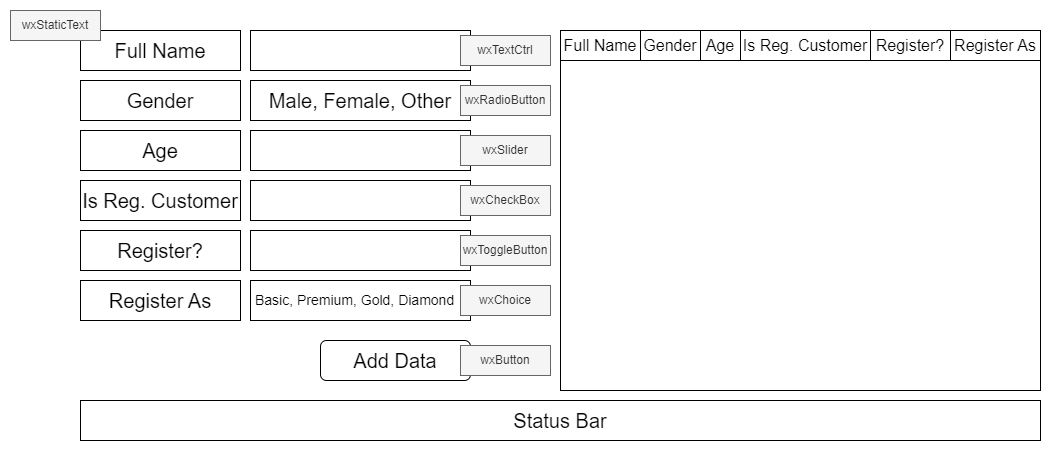

The diagram above was exported from draw.io. Its source (the exported page's mxGraphModel, read from the mxfile embedded in the PNG):
<mxGraphModel dx="1434" dy="956" grid="1" gridSize="10" guides="1" tooltips="1" connect="1" arrows="1" fold="1" page="1" pageScale="1" pageWidth="1169" pageHeight="827" math="0" shadow="0">
  <root>
    <mxCell id="0" />
    <mxCell id="1" parent="0" />
    <mxCell id="oi5W_WeedJH9LNNugL0M-29" value="" style="rounded=0;whiteSpace=wrap;html=1;strokeColor=none;" vertex="1" parent="1">
      <mxGeometry x="40" y="90" width="1050" height="450" as="geometry" />
    </mxCell>
    <mxCell id="oi5W_WeedJH9LNNugL0M-1" value="Add Data" style="rounded=1;whiteSpace=wrap;html=1;fontSize=20;" vertex="1" parent="1">
      <mxGeometry x="360" y="430" width="150" height="40" as="geometry" />
    </mxCell>
    <mxCell id="oi5W_WeedJH9LNNugL0M-2" value="Full Name" style="rounded=0;whiteSpace=wrap;html=1;fontSize=20;" vertex="1" parent="1">
      <mxGeometry x="120" y="120" width="160" height="40" as="geometry" />
    </mxCell>
    <mxCell id="oi5W_WeedJH9LNNugL0M-3" value="" style="rounded=0;whiteSpace=wrap;html=1;fontSize=20;" vertex="1" parent="1">
      <mxGeometry x="290" y="120" width="220" height="40" as="geometry" />
    </mxCell>
    <mxCell id="oi5W_WeedJH9LNNugL0M-4" value="Gender" style="rounded=0;whiteSpace=wrap;html=1;fontSize=20;" vertex="1" parent="1">
      <mxGeometry x="120" y="170" width="160" height="40" as="geometry" />
    </mxCell>
    <mxCell id="oi5W_WeedJH9LNNugL0M-5" value="wxStaticText" style="text;html=1;align=center;verticalAlign=middle;whiteSpace=wrap;rounded=0;fillColor=#f5f5f5;fontColor=#333333;strokeColor=#666666;" vertex="1" parent="1">
      <mxGeometry x="50" y="100" width="90" height="30" as="geometry" />
    </mxCell>
    <mxCell id="oi5W_WeedJH9LNNugL0M-6" value="wxTextCtrl" style="text;html=1;align=center;verticalAlign=middle;whiteSpace=wrap;rounded=0;fillColor=#f5f5f5;fontColor=#333333;strokeColor=#666666;" vertex="1" parent="1">
      <mxGeometry x="500" y="125" width="90" height="30" as="geometry" />
    </mxCell>
    <mxCell id="oi5W_WeedJH9LNNugL0M-7" value="Male, Female, Other" style="rounded=0;whiteSpace=wrap;html=1;fontSize=20;" vertex="1" parent="1">
      <mxGeometry x="290" y="170" width="220" height="40" as="geometry" />
    </mxCell>
    <mxCell id="oi5W_WeedJH9LNNugL0M-8" value="wxRadioButton" style="text;html=1;align=center;verticalAlign=middle;whiteSpace=wrap;rounded=0;fillColor=#f5f5f5;fontColor=#333333;strokeColor=#666666;" vertex="1" parent="1">
      <mxGeometry x="500" y="175" width="90" height="30" as="geometry" />
    </mxCell>
    <mxCell id="oi5W_WeedJH9LNNugL0M-9" value="Age" style="rounded=0;whiteSpace=wrap;html=1;fontSize=20;" vertex="1" parent="1">
      <mxGeometry x="120" y="220" width="160" height="40" as="geometry" />
    </mxCell>
    <mxCell id="oi5W_WeedJH9LNNugL0M-10" value="" style="rounded=0;whiteSpace=wrap;html=1;fontSize=20;" vertex="1" parent="1">
      <mxGeometry x="290" y="220" width="220" height="40" as="geometry" />
    </mxCell>
    <mxCell id="oi5W_WeedJH9LNNugL0M-11" value="wxSlider" style="text;html=1;align=center;verticalAlign=middle;whiteSpace=wrap;rounded=0;fillColor=#f5f5f5;fontColor=#333333;strokeColor=#666666;" vertex="1" parent="1">
      <mxGeometry x="500" y="225" width="90" height="30" as="geometry" />
    </mxCell>
    <mxCell id="oi5W_WeedJH9LNNugL0M-12" value="Is Reg. Customer" style="rounded=0;whiteSpace=wrap;html=1;fontSize=20;" vertex="1" parent="1">
      <mxGeometry x="120" y="270" width="160" height="40" as="geometry" />
    </mxCell>
    <mxCell id="oi5W_WeedJH9LNNugL0M-13" value="" style="rounded=0;whiteSpace=wrap;html=1;fontSize=20;" vertex="1" parent="1">
      <mxGeometry x="290" y="270" width="220" height="40" as="geometry" />
    </mxCell>
    <mxCell id="oi5W_WeedJH9LNNugL0M-14" value="wxCheckBox" style="text;html=1;align=center;verticalAlign=middle;whiteSpace=wrap;rounded=0;fillColor=#f5f5f5;fontColor=#333333;strokeColor=#666666;" vertex="1" parent="1">
      <mxGeometry x="500" y="275" width="90" height="30" as="geometry" />
    </mxCell>
    <mxCell id="oi5W_WeedJH9LNNugL0M-15" value="Register?" style="rounded=0;whiteSpace=wrap;html=1;fontSize=20;" vertex="1" parent="1">
      <mxGeometry x="120" y="320" width="160" height="40" as="geometry" />
    </mxCell>
    <mxCell id="oi5W_WeedJH9LNNugL0M-16" value="" style="rounded=0;whiteSpace=wrap;html=1;fontSize=20;" vertex="1" parent="1">
      <mxGeometry x="290" y="320" width="220" height="40" as="geometry" />
    </mxCell>
    <mxCell id="oi5W_WeedJH9LNNugL0M-17" value="wxToggleButton" style="text;html=1;align=center;verticalAlign=middle;whiteSpace=wrap;rounded=0;fillColor=#f5f5f5;fontColor=#333333;strokeColor=#666666;" vertex="1" parent="1">
      <mxGeometry x="500" y="325" width="90" height="30" as="geometry" />
    </mxCell>
    <mxCell id="oi5W_WeedJH9LNNugL0M-18" value="Register As" style="rounded=0;whiteSpace=wrap;html=1;fontSize=20;" vertex="1" parent="1">
      <mxGeometry x="120" y="370" width="160" height="40" as="geometry" />
    </mxCell>
    <mxCell id="oi5W_WeedJH9LNNugL0M-19" value="Basic, Premium, Gold, Diamond" style="rounded=0;whiteSpace=wrap;html=1;fontSize=14;align=left;spacingLeft=3;" vertex="1" parent="1">
      <mxGeometry x="290" y="370" width="220" height="40" as="geometry" />
    </mxCell>
    <mxCell id="oi5W_WeedJH9LNNugL0M-20" value="wxChoice" style="text;html=1;align=center;verticalAlign=middle;whiteSpace=wrap;rounded=0;fillColor=#f5f5f5;fontColor=#333333;strokeColor=#666666;" vertex="1" parent="1">
      <mxGeometry x="500" y="375" width="90" height="30" as="geometry" />
    </mxCell>
    <mxCell id="oi5W_WeedJH9LNNugL0M-21" value="Status Bar" style="rounded=0;whiteSpace=wrap;html=1;fontSize=20;" vertex="1" parent="1">
      <mxGeometry x="120" y="490" width="960" height="40" as="geometry" />
    </mxCell>
    <mxCell id="oi5W_WeedJH9LNNugL0M-22" value="" style="rounded=0;whiteSpace=wrap;html=1;fontSize=20;" vertex="1" parent="1">
      <mxGeometry x="600" y="120" width="480" height="360" as="geometry" />
    </mxCell>
    <mxCell id="oi5W_WeedJH9LNNugL0M-23" value="Full Name" style="rounded=0;whiteSpace=wrap;html=1;fontSize=16;" vertex="1" parent="1">
      <mxGeometry x="600" y="120" width="80" height="30" as="geometry" />
    </mxCell>
    <mxCell id="oi5W_WeedJH9LNNugL0M-24" value="Gender" style="rounded=0;whiteSpace=wrap;html=1;fontSize=16;" vertex="1" parent="1">
      <mxGeometry x="680" y="120" width="60" height="30" as="geometry" />
    </mxCell>
    <mxCell id="oi5W_WeedJH9LNNugL0M-25" value="Age" style="rounded=0;whiteSpace=wrap;html=1;fontSize=16;" vertex="1" parent="1">
      <mxGeometry x="740" y="120" width="40" height="30" as="geometry" />
    </mxCell>
    <mxCell id="oi5W_WeedJH9LNNugL0M-26" value="Is Reg. Customer" style="rounded=0;whiteSpace=wrap;html=1;fontSize=16;" vertex="1" parent="1">
      <mxGeometry x="780" y="120" width="130" height="30" as="geometry" />
    </mxCell>
    <mxCell id="oi5W_WeedJH9LNNugL0M-27" value="Register?" style="rounded=0;whiteSpace=wrap;html=1;fontSize=16;" vertex="1" parent="1">
      <mxGeometry x="910" y="120" width="80" height="30" as="geometry" />
    </mxCell>
    <mxCell id="oi5W_WeedJH9LNNugL0M-28" value="Register As" style="rounded=0;whiteSpace=wrap;html=1;fontSize=16;" vertex="1" parent="1">
      <mxGeometry x="990" y="120" width="90" height="30" as="geometry" />
    </mxCell>
    <mxCell id="oi5W_WeedJH9LNNugL0M-30" value="wxButton" style="text;html=1;align=center;verticalAlign=middle;whiteSpace=wrap;rounded=0;fillColor=#f5f5f5;fontColor=#333333;strokeColor=#666666;" vertex="1" parent="1">
      <mxGeometry x="500" y="435" width="90" height="30" as="geometry" />
    </mxCell>
  </root>
</mxGraphModel>